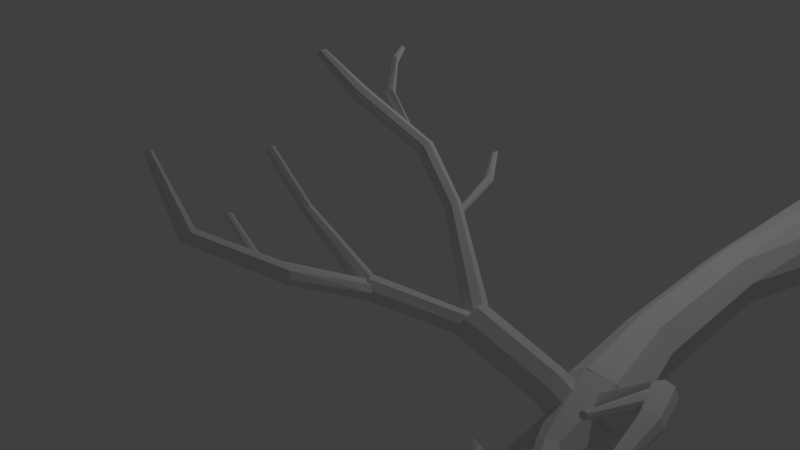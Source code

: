 # Source: dead_tree_1.blend  (saved by Blender 2.76.0; exported with 4.5.12 LTS)
import bpy
from mathutils import Matrix  # noqa: F401  (used for matrix-valued properties, if any)

bpy.ops.wm.read_factory_settings(use_empty=True)
scene = bpy.context.scene
scene.name = 'Scene'

# ---- collections
col_collection_1 = bpy.data.collections.new('Collection 1'); scene.collection.children.link(col_collection_1)

# ---- materials (node trees are filled in below, after node groups)
mat_material = bpy.data.materials.new('Material')
mat_material.alpha_threshold = 0.0
mat_material.use_transparent_shadow = False
mat_material.roughness = 0.5
mat_material.line_color = (0.0, 0.0, 0.0, 1.0)

# ---- material node trees

# ---- world
world_world = bpy.data.worlds.new('World'); scene.world = world_world
world_world.color = (0.05088, 0.05088, 0.05088)
world_world.use_sun_shadow = False
world_world.sun_shadow_jitter_overblur = 0.0
world_world.cycles.sampling_method = 'MANUAL'
world_world.cycles.sample_map_resolution = 256

# ---- cameras
cam_camera = bpy.data.cameras.new('Camera')
cam_camera.clip_end = 100.0
cam_camera.lens = 35.0
cam_camera.sensor_width = 32.0
cam_camera.sensor_height = 18.0
cam_camera.ortho_scale = 7.314
cam_camera.dof.focus_distance = 0.0
cam_camera.dof.aperture_fstop = 128.0

# ---- lights
light_lamp = bpy.data.lights.new('Lamp', 'POINT')
light_lamp.transmission_factor = 0.0
light_lamp.cutoff_distance = 30.0
light_lamp.energy = 100.0
light_lamp.shadow_buffer_clip_start = 1.001
light_lamp.shadow_soft_size = 0.1
light_lamp.shadow_maximum_resolution = 0.006
light_lamp.use_absolute_resolution = True
light_lamp.cycles.use_multiple_importance_sampling = False

# ---- meshes
me_cube = bpy.data.meshes.new('Cube')
me_cube.from_pydata([(1.701, 3.054, 2.153), (1.747, 3.178, 1.997), (1.869, 3.165, 1.832), (1.995, 3.022, 1.757), (2.052, 2.834, 1.814), (2.006, 2.71, 1.97), (1.884, 2.723, 2.134), (1.757, 2.865, 2.21), (1.296, 2.741, 1.701), (1.267, 2.663, 1.799), (1.372, 2.733, 1.598), (1.451, 2.643, 1.551), (1.487, 2.525, 1.586), (1.458, 2.447, 1.685), (1.382, 2.456, 1.787), (1.302, 2.545, 1.835), (1.342, 2.681, 1.779), (1.381, 2.677, 1.896), (1.388, 2.645, 1.672), (1.491, 2.589, 1.636), (1.591, 2.546, 1.693), (1.629, 2.542, 1.809), (1.584, 2.579, 1.917), (1.481, 2.635, 1.953), (0.8155, 2.217, 1.535), (0.8138, 2.161, 1.643), (0.8777, 2.202, 1.43), (0.964, 2.124, 1.391), (1.024, 2.029, 1.44), (1.022, 1.973, 1.549), (0.9601, 1.988, 1.654), (0.8737, 2.066, 1.693), (0.3158, 2.002, 1.156), (0.285, 1.927, 1.248), (0.3901, 1.995, 1.059), (0.4643, 1.909, 1.013), (0.4951, 1.795, 1.045), (0.4644, 1.719, 1.136), (0.3901, 1.726, 1.233), (0.3158, 1.812, 1.279), (-0.3738, 1.789, 0.5801), (-0.3904, 1.722, 0.6809), (-0.3054, 1.779, 0.4789), (-0.2252, 1.697, 0.4366), (-0.1803, 1.59, 0.478), (-0.1968, 1.523, 0.5788), (-0.2652, 1.533, 0.68), (-0.3454, 1.615, 0.7223), (-0.9165, 1.313, 0.2521), (-0.904, 1.295, 0.3199), (-0.8858, 1.298, 0.1895), (-0.83, 1.259, 0.1686), (-0.7818, 1.218, 0.2019), (-0.7694, 1.2, 0.2696), (-0.8, 1.215, 0.3323), (-0.8558, 1.254, 0.3531), (-1.248, 0.8967, 0.179), (-1.235, 0.8784, 0.2468), (-1.217, 0.8819, 0.1164), (-1.161, 0.8426, 0.09553), (-1.113, 0.8019, 0.1287), (-1.1, 0.7836, 0.1965), (-1.131, 0.7984, 0.2592), (-1.187, 0.8377, 0.28), (-1.197, 0.8822, 0.2128), (-1.181, 0.8802, 0.2622), (-1.177, 0.8667, 0.1671), (-1.134, 0.8428, 0.1519), (-1.091, 0.8245, 0.1761), (-1.075, 0.8225, 0.2255), (-1.095, 0.838, 0.2712), (-1.138, 0.8619, 0.2864), (-1.492, 0.1626, 0.3728), (-1.476, 0.1606, 0.4222), (-1.473, 0.1471, 0.3272), (-1.429, 0.1232, 0.312), (-1.387, 0.1049, 0.3362), (-1.371, 0.1029, 0.3856), (-1.39, 0.1184, 0.4312), (-1.434, 0.1423, 0.4464), (-1.715, -0.172, 0.3394), (-1.711, -0.1854, 0.3753), (-1.697, -0.1786, 0.3057), (-1.668, -0.2013, 0.2942), (-1.645, -0.2267, 0.3115), (-1.641, -0.2401, 0.3475), (-1.659, -0.2335, 0.3811), (-1.688, -0.2108, 0.3926), (-1.21, 0.9338, 0.1654), (-1.219, 0.9041, 0.2073), (-1.181, 0.9297, 0.1229), (-1.147, 0.8943, 0.1046), (-1.13, 0.8483, 0.1212), (-1.138, 0.8186, 0.163), (-1.168, 0.8227, 0.2056), (-1.201, 0.858, 0.2239), (-1.614, 0.7417, -0.1284), (-1.623, 0.712, -0.0866), (-1.585, 0.7377, -0.171), (-1.551, 0.7023, -0.1893), (-1.534, 0.6563, -0.1727), (-1.542, 0.6266, -0.1308), (-1.572, 0.6306, -0.0883), (-1.605, 0.666, -0.06997), (-1.758, 0.5611, -0.1893), (-1.756, 0.5486, -0.1595), (-1.743, 0.5561, -0.2174), (-1.719, 0.5365, -0.2272), (-1.701, 0.5138, -0.2131), (-1.699, 0.5013, -0.1833), (-1.714, 0.5063, -0.1552), (-1.738, 0.5259, -0.1454), (-1.838, 0.4496, -0.1991), (-1.828, 0.4467, -0.1682), (-1.825, 0.4407, -0.2277), (-1.798, 0.4251, -0.2371), (-1.773, 0.4119, -0.2218), (-1.764, 0.409, -0.1909), (-1.776, 0.4179, -0.1623), (-1.803, 0.4335, -0.1529), (-0.209, 1.716, 0.7228), (-0.2378, 1.733, 0.7854), (-0.152, 1.679, 0.7022), (-0.1003, 1.644, 0.7356), (-0.0841, 1.631, 0.8035), (-0.1129, 1.648, 0.8661), (-0.1699, 1.685, 0.8867), (-0.2216, 1.72, 0.8533), (-0.5732, 1.167, 0.8395), (-0.5829, 1.202, 0.8857), (-0.5323, 1.129, 0.8247), (-0.484, 1.108, 0.85), (-0.4567, 1.118, 0.9005), (-0.4663, 1.152, 0.9467), (-0.5073, 1.191, 0.9615), (-0.5556, 1.211, 0.9362), (-0.8478, 0.7706, 1.059), (-0.8552, 0.7968, 1.094), (-0.8163, 0.7408, 1.047), (-0.7792, 0.725, 1.067), (-0.7581, 0.7323, 1.106), (-0.7656, 0.7586, 1.141), (-0.7971, 0.7884, 1.153), (-0.8342, 0.8042, 1.133), (-1.111, 0.4097, 1.367), (-1.125, 0.4181, 1.397), (-1.084, 0.3921, 1.357), (-1.06, 0.3755, 1.373), (-1.052, 0.3696, 1.405), (-1.066, 0.3779, 1.435), (-1.093, 0.3956, 1.445), (-1.117, 0.4122, 1.429), (-1.184, 0.3062, 1.467), (-1.195, 0.3127, 1.491), (-1.163, 0.2924, 1.46), (-1.144, 0.2794, 1.472), (-1.137, 0.2747, 1.497), (-1.148, 0.2813, 1.521), (-1.169, 0.2951, 1.528), (-1.188, 0.3081, 1.516), (1.401, 2.805, 1.76), (1.349, 2.722, 1.834), (1.484, 2.801, 1.67), (1.549, 2.712, 1.616), (1.559, 2.59, 1.631), (1.506, 2.508, 1.704), (1.423, 2.512, 1.794), (1.358, 2.601, 1.848), (0.7204, 3.11, 0.8574), (0.6249, 3.037, 0.8802), (0.8215, 3.102, 0.7885), (0.8689, 3.018, 0.7139), (0.835, 2.906, 0.6773), (0.7396, 2.832, 0.7), (0.6385, 2.84, 0.7689), (0.591, 2.925, 0.8435), (0.3975, 3.252, 0.4313), (0.3474, 3.17, 0.5069), (0.4798, 3.248, 0.3406), (0.5461, 3.159, 0.2878), (0.5575, 3.038, 0.3039), (0.5073, 2.956, 0.3795), (0.425, 2.96, 0.4702), (0.3587, 3.049, 0.523), (-0.399, 3.091, -0.3539), (-0.3972, 3.058, -0.2832), (-0.3606, 3.08, -0.4211), (-0.3043, 3.032, -0.4454), (-0.2632, 2.974, -0.4126), (-0.2614, 2.941, -0.3419), (-0.2999, 2.952, -0.2747), (-0.3561, 3.0, -0.2504), (-0.9773, 2.633, -0.6802), (-0.9638, 2.621, -0.6213), (-0.9519, 2.619, -0.7345), (-0.9026, 2.587, -0.7524), (-0.8582, 2.555, -0.7233), (-0.8447, 2.543, -0.6644), (-0.8701, 2.558, -0.6101), (-0.9194, 2.59, -0.5922), (-1.361, 2.199, -0.83), (-1.362, 2.18, -0.7968), (-1.341, 2.194, -0.8623), (-1.315, 2.17, -0.8747), (-1.297, 2.139, -0.8599), (-1.299, 2.121, -0.8266), (-1.319, 2.125, -0.7943), (-1.345, 2.15, -0.782), (-0.5143, 2.915, -0.4286), (-0.5009, 2.901, -0.3756), (-0.4871, 2.915, -0.478), (-0.4351, 2.901, -0.4948), (-0.3889, 2.881, -0.4693), (-0.3755, 2.867, -0.4163), (-0.4027, 2.867, -0.3669), (-0.4547, 2.881, -0.35), (-0.7173, 2.431, -0.6122), (-0.7138, 2.419, -0.5897), (-0.7037, 2.433, -0.6341), (-0.6809, 2.424, -0.6427), (-0.6622, 2.409, -0.6328), (-0.6587, 2.397, -0.6102), (-0.6723, 2.395, -0.5883), (-0.6951, 2.404, -0.5798), (-0.8011, 2.267, -0.6855), (-0.7983, 2.258, -0.6678), (-0.7904, 2.269, -0.7028), (-0.7725, 2.262, -0.7095), (-0.7578, 2.25, -0.7017), (-0.755, 2.241, -0.684), (-0.7657, 2.239, -0.6667), (-0.7837, 2.246, -0.66), (0.581, 3.18, 0.6953), (0.4706, 3.238, 0.6289), (0.6976, 3.112, 0.6543), (0.7522, 3.073, 0.53), (0.7127, 3.086, 0.3951), (0.6023, 3.144, 0.3287), (0.4856, 3.212, 0.3696), (0.4311, 3.251, 0.494), (0.5765, 3.788, 0.06028), (0.5111, 3.818, 0.06038), (0.6213, 3.763, 0.009267), (0.6192, 3.759, -0.06278), (0.5715, 3.777, -0.1137), (0.506, 3.808, -0.1136), (0.4612, 3.832, -0.06255), (0.4633, 3.837, 0.009498), (0.493, 4.019, -0.03964), (0.4384, 4.01, -0.03364), (0.5292, 4.013, -0.08129), (0.5258, 3.996, -0.1342), (0.4848, 3.979, -0.1673), (0.4303, 3.971, -0.1613), (0.3941, 3.977, -0.1197), (0.3975, 3.993, -0.06679), (0.5195, 3.972, -0.03154), (0.4756, 3.969, -0.02786), (0.5485, 3.966, -0.06424), (0.5456, 3.954, -0.1068), (0.5125, 3.944, -0.1343), (0.4686, 3.942, -0.1306), (0.4396, 3.948, -0.09789), (0.4425, 3.959, -0.05534), (0.6609, 4.833, -0.1638), (0.597, 4.83, -0.1584), (0.676, 4.815, -0.2365), (0.6735, 4.806, -0.2731), (0.645, 4.797, -0.2967), (0.6073, 4.795, -0.2935), (0.5824, 4.8, -0.2654), (0.5489, 4.815, -0.1983), (0.4835, 5.15, -0.3423), (0.4622, 5.148, -0.3405), (0.4976, 5.147, -0.3581), (0.4962, 5.141, -0.3787), (0.4801, 5.136, -0.3921), (0.4588, 5.135, -0.3903), (0.4448, 5.138, -0.3744), (0.4462, 5.143, -0.3538), (0.5154, 3.963, -0.03397), (0.4857, 3.938, -0.02157), (0.5377, 3.967, -0.06784), (0.5395, 3.947, -0.1033), (0.5197, 3.915, -0.1197), (0.49, 3.89, -0.1073), (0.4677, 3.887, -0.0734), (0.4659, 3.907, -0.0379), (0.1199, 4.415, -0.2674), (0.09516, 4.377, -0.2463), (0.1424, 4.423, -0.3115), (0.1495, 4.395, -0.3528), (0.1371, 4.349, -0.3671), (0.1123, 4.311, -0.3459), (0.08977, 4.303, -0.3018), (0.08267, 4.331, -0.2605), (-0.3203, 4.581, -0.4681), (-0.3289, 4.548, -0.4462), (-0.3067, 4.588, -0.5063), (-0.296, 4.565, -0.5382), (-0.2945, 4.524, -0.5453), (-0.303, 4.491, -0.5233), (-0.3167, 4.484, -0.4851), (-0.3274, 4.507, -0.4532), (-0.7274, 4.508, -0.6085), (-0.7241, 4.489, -0.5926), (-0.7226, 4.512, -0.6326), (-0.7126, 4.498, -0.6509), (-0.7033, 4.475, -0.6526), (-0.7001, 4.456, -0.6367), (-0.7048, 4.453, -0.6126), (-0.7148, 4.466, -0.5943), (1.787, 2.801, 2.179), (1.806, 2.925, 2.158), (1.76, 3.011, 2.074), (1.676, 3.007, 1.978), (1.604, 2.916, 1.925), (1.585, 2.791, 1.947), (1.631, 2.706, 2.03), (1.714, 2.71, 2.127), (1.602, 2.987, 2.333), (1.583, 2.862, 2.355), (1.556, 3.072, 2.249), (1.472, 3.068, 2.153), (1.399, 2.977, 2.1), (1.38, 2.853, 2.122), (1.426, 2.767, 2.205), (1.51, 2.771, 2.302), (0.9457, 3.011, 2.816), (0.9267, 2.886, 2.838), (0.8998, 3.096, 2.732), (0.8159, 3.092, 2.636), (0.7433, 3.001, 2.583), (0.7243, 2.876, 2.605), (0.7702, 2.791, 2.688), (0.8541, 2.795, 2.785), (0.8907, 2.92, 2.762), (0.8782, 2.838, 2.777), (0.8604, 2.977, 2.707), (0.805, 2.974, 2.643), (0.757, 2.914, 2.608), (0.7445, 2.831, 2.623), (0.7748, 2.775, 2.678), (0.8302, 2.778, 2.742), (0.1742, 2.649, 3.146), (0.1886, 2.575, 3.14), (0.1364, 2.7, 3.104), (0.09727, 2.697, 3.039), (0.07978, 2.643, 2.989), (0.09416, 2.569, 2.983), (0.132, 2.518, 3.025), (0.1711, 2.521, 3.09), (0.1664, 2.608, 3.119), (0.2118, 2.567, 3.1), (0.1207, 2.642, 3.089), (0.1013, 2.649, 3.029), (0.1197, 2.625, 2.972), (0.1651, 2.583, 2.953), (0.2108, 2.549, 2.983), (0.2301, 2.543, 3.043), (-0.2155, 2.073, 3.482), (-0.1767, 2.036, 3.447), (-0.2663, 2.11, 3.47), (-0.2995, 2.126, 3.417), (-0.2956, 2.111, 3.355), (-0.2569, 2.074, 3.32), (-0.206, 2.037, 3.332), (-0.1728, 2.021, 3.385), (-0.6806, 1.771, 3.82), (-0.683, 1.718, 3.817), (-0.7083, 1.81, 3.799), (-0.7499, 1.814, 3.766), (-0.7811, 1.779, 3.741), (-0.7834, 1.726, 3.739), (-0.7557, 1.686, 3.76), (-0.7141, 1.683, 3.792), (-0.9894, 1.892, 4.272), (-0.9983, 1.872, 4.285), (-0.9998, 1.91, 4.256), (-1.023, 1.913, 4.246), (-1.046, 1.902, 4.248), (-1.055, 1.881, 4.26), (-1.045, 1.863, 4.277), (-1.021, 1.86, 4.287), (-0.364, 2.004, 3.554), (-0.3728, 1.984, 3.567), (-0.3743, 2.022, 3.538), (-0.3978, 2.025, 3.528), (-0.4207, 2.013, 3.529), (-0.4296, 1.993, 3.542), (-0.4192, 1.975, 3.558), (-0.3957, 1.972, 3.568), (-0.6427, 2.196, 3.739), (-0.6515, 2.175, 3.752), (-0.653, 2.213, 3.723), (-0.6765, 2.217, 3.713), (-0.6994, 2.205, 3.715), (-0.7082, 2.184, 3.727), (-0.6979, 2.167, 3.743), (-0.6744, 2.163, 3.754), (0.1823, 2.676, 3.138), (0.1907, 2.613, 3.136), (0.1519, 2.72, 3.102), (0.1173, 2.717, 3.048), (0.09863, 2.67, 3.008), (0.107, 2.607, 3.006), (0.1374, 2.564, 3.042), (0.172, 2.566, 3.096), (-0.334, 2.839, 3.55), (-0.3404, 2.804, 3.557), (-0.3467, 2.864, 3.526), (-0.371, 2.863, 3.499), (-0.3928, 2.837, 3.485), (-0.3992, 2.802, 3.492), (-0.3865, 2.778, 3.516), (-0.3622, 2.779, 3.543), (-0.5124, 2.656, 4.068), (-0.5179, 2.626, 4.074), (-0.5234, 2.677, 4.047), (-0.5444, 2.676, 4.024), (-0.5632, 2.654, 4.012), (-0.5688, 2.624, 4.018), (-0.5578, 2.603, 4.039), (-0.5367, 2.604, 4.062), (0.9792, 3.064, 2.763), (0.9552, 2.987, 2.788), (0.9536, 3.118, 2.704), (0.8935, 3.118, 2.645), (0.8341, 3.063, 2.62), (0.8102, 2.986, 2.645), (0.8357, 2.932, 2.705), (0.8958, 2.932, 2.764), (0.9313, 3.008, 2.738), (0.9155, 2.957, 2.754), (0.9144, 3.044, 2.698), (0.8747, 3.043, 2.659), (0.8355, 3.007, 2.643), (0.8197, 2.956, 2.66), (0.8366, 2.92, 2.699), (0.8762, 2.921, 2.738), (0.6016, 3.716, 3.298), (0.5847, 3.663, 3.315), (0.5839, 3.754, 3.257), (0.5422, 3.753, 3.216), (0.5008, 3.716, 3.199), (0.484, 3.662, 3.217), (0.5016, 3.625, 3.258), (0.5433, 3.625, 3.299), (0.5726, 3.675, 3.276), (0.5614, 3.639, 3.288), (0.5609, 3.699, 3.249), (0.5334, 3.699, 3.222), (0.506, 3.674, 3.211), (0.4949, 3.639, 3.222), (0.5065, 3.614, 3.25), (0.5341, 3.614, 3.277), (0.2848, 4.019, 3.663), (0.268, 3.966, 3.68), (0.2672, 4.056, 3.621), (0.2254, 4.056, 3.58), (0.184, 4.018, 3.564), (0.1672, 3.965, 3.581), (0.1848, 3.928, 3.623), (0.2265, 3.928, 3.664), (0.2558, 3.977, 3.641), (0.2447, 3.942, 3.652), (0.2442, 4.002, 3.613), (0.2166, 4.002, 3.586), (0.1892, 3.977, 3.575), (0.1781, 3.942, 3.587), (0.1898, 3.917, 3.614), (0.2173, 3.917, 3.641), (-0.2903, 4.04, 4.087), (-0.3071, 3.987, 4.104), (-0.3079, 4.077, 4.045), (-0.3496, 4.077, 4.004), (-0.391, 4.039, 3.988), (-0.4079, 3.986, 4.005), (-0.3903, 3.949, 4.046), (-0.3485, 3.949, 4.087), (-0.3193, 3.998, 4.065), (-0.3304, 3.963, 4.076), (-0.3309, 4.023, 4.037), (-0.3585, 4.023, 4.01), (-0.3858, 3.998, 3.999), (-0.3969, 3.963, 4.011), (-0.3853, 3.938, 4.038), (-0.3577, 3.938, 4.065), (-0.6605, 4.116, 4.359), (-0.6735, 4.086, 4.372), (-0.6697, 4.137, 4.333), (-0.6957, 4.138, 4.31), (-0.7233, 4.118, 4.303), (-0.7364, 4.088, 4.317), (-0.7272, 4.067, 4.343), (-0.7012, 4.066, 4.366), (-0.6813, 4.092, 4.349), (-0.6899, 4.073, 4.358), (-0.6874, 4.106, 4.331), (-0.7045, 4.107, 4.316), (-0.7228, 4.093, 4.312), (-0.7314, 4.074, 4.321), (-0.7253, 4.06, 4.338), (-0.7081, 4.06, 4.353), (0.08157, 4.054, 3.796), (0.06211, 4.044, 3.823), (0.07504, 4.067, 3.765), (0.04635, 4.076, 3.747), (0.01231, 4.075, 3.754), (-0.007156, 4.065, 3.781), (-0.0006313, 4.052, 3.812), (0.02806, 4.043, 3.83), (0.05016, 4.046, 3.801), (0.03731, 4.039, 3.818), (0.04585, 4.054, 3.78), (0.0269, 4.06, 3.768), (0.004413, 4.06, 3.773), (-0.008442, 4.053, 3.791), (-0.004132, 4.044, 3.811), (0.01482, 4.038, 3.823), (-0.07696, 4.148, 4.023), (-0.09643, 4.138, 4.05), (-0.08349, 4.161, 3.992), (-0.1122, 4.17, 3.974), (-0.1462, 4.169, 3.981), (-0.1657, 4.159, 4.008), (-0.1592, 4.146, 4.04), (-0.1305, 4.137, 4.057), (-0.1084, 4.14, 4.028), (-0.1212, 4.133, 4.046), (-0.1127, 4.148, 4.007), (-0.1316, 4.154, 3.996), (-0.1541, 4.154, 4.0), (-0.167, 4.147, 4.018), (-0.1627, 4.138, 4.039), (-0.1437, 4.132, 4.05), (-0.1113, 4.349, 4.238), (-0.1235, 4.353, 4.263), (-0.118, 4.354, 4.212), (-0.1396, 4.367, 4.199), (-0.1635, 4.378, 4.207), (-0.1757, 4.382, 4.232), (-0.1691, 4.377, 4.259), (-0.1474, 4.365, 4.271), (-0.1358, 4.354, 4.247), (-0.1439, 4.356, 4.263), (-0.1402, 4.357, 4.229), (-0.1545, 4.365, 4.221), (-0.1703, 4.373, 4.226), (-0.1784, 4.376, 4.243), (-0.174, 4.372, 4.26), (-0.1597, 4.364, 4.269), (-0.1048, 4.526, 4.302), (-0.1129, 4.528, 4.318), (-0.1092, 4.529, 4.284), (-0.1235, 4.537, 4.276), (-0.1393, 4.545, 4.281), (-0.1474, 4.548, 4.298), (-0.143, 4.544, 4.315), (-0.1287, 4.536, 4.324), (-0.121, 4.529, 4.307), (-0.1263, 4.531, 4.318), (-0.1239, 4.531, 4.296), (-0.1334, 4.537, 4.29), (-0.1438, 4.542, 4.294), (-0.1491, 4.544, 4.305), (-0.1462, 4.541, 4.316), (-0.1368, 4.536, 4.322), (0.5998, 3.625, 3.184), (0.5982, 3.644, 3.21), (0.5873, 3.626, 3.156), (0.568, 3.645, 3.14), (0.5532, 3.672, 3.147), (0.5515, 3.691, 3.172), (0.564, 3.69, 3.201), (0.5834, 3.671, 3.217), (0.5812, 3.646, 3.194), (0.5801, 3.658, 3.211), (0.5729, 3.647, 3.175), (0.5602, 3.659, 3.165), (0.5504, 3.677, 3.17), (0.5493, 3.689, 3.186), (0.5576, 3.689, 3.205), (0.5703, 3.676, 3.216), (0.7745, 4.181, 3.309), (0.7572, 4.174, 3.334), (0.7685, 4.192, 3.28), (0.7427, 4.201, 3.265), (0.7122, 4.202, 3.272), (0.6948, 4.196, 3.297), (0.7008, 4.185, 3.326), (0.7267, 4.176, 3.341), (0.7458, 4.175, 3.314), (0.7344, 4.171, 3.331), (0.7419, 4.183, 3.295), (0.7248, 4.188, 3.285), (0.7046, 4.19, 3.29), (0.6932, 4.185, 3.306), (0.6971, 4.178, 3.325), (0.7142, 4.172, 3.335), (0.7525, 4.474, 3.457), (0.7409, 4.447, 3.469), (0.7441, 4.493, 3.433), (0.7207, 4.494, 3.413), (0.6959, 4.475, 3.406), (0.6843, 4.449, 3.419), (0.6927, 4.43, 3.442), (0.7161, 4.429, 3.463), (0.734, 4.452, 3.448), (0.7263, 4.435, 3.456), (0.7284, 4.465, 3.432), (0.7129, 4.466, 3.418), (0.6966, 4.454, 3.414), (0.6889, 4.436, 3.422), (0.6944, 4.423, 3.438), (0.7099, 4.423, 3.452), (1.983, 2.923, 2.336), (1.75, 3.069, 2.337), (1.584, 3.172, 2.143), (1.584, 3.173, 1.868), (1.748, 3.07, 1.673), (1.981, 2.924, 1.672), (2.147, 2.821, 1.866), (2.147, 2.82, 2.141), (1.547, 2.41, 2.147), (1.648, 2.347, 2.147), (1.475, 2.455, 2.063), (1.475, 2.455, 1.944), (1.546, 2.411, 1.859), (1.647, 2.347, 1.859), (1.719, 2.302, 1.943), (1.719, 2.302, 2.062), (1.522, 1.375, 2.113), (1.603, 1.324, 2.113), (1.464, 1.411, 2.045), (1.464, 1.411, 1.949), (1.521, 1.376, 1.881), (1.603, 1.325, 1.881), (1.66, 1.289, 1.949), (1.661, 1.288, 2.045), (0.927, -0.1674, 2.095), (0.9982, -0.212, 2.095), (0.8765, -0.1358, 2.036), (0.8763, -0.1357, 1.952), (0.9265, -0.1671, 1.892), (0.9977, -0.2117, 1.892), (1.048, -0.2433, 1.951), (1.048, -0.2434, 2.035), (0.9128, -0.1782, 2.09), (0.9806, -0.2206, 2.09), (0.8648, -0.1481, 2.034), (0.8646, -0.148, 1.954), (0.9124, -0.1779, 1.897), (0.9801, -0.2203, 1.897), (1.028, -0.2504, 1.953), (1.028, -0.2505, 2.033), (0.9062, -1.205, 2.089), (0.9775, -1.25, 2.089), (0.8557, -1.174, 2.03), (0.8555, -1.173, 1.946), (0.9057, -1.205, 1.886), (0.977, -1.249, 1.886), (1.028, -1.281, 1.945), (1.028, -1.281, 2.029), (1.29, -1.792, 2.009), (1.31, -1.779, 2.009), (1.276, -1.801, 1.992), (1.276, -1.801, 1.968), (1.29, -1.791, 1.952), (1.309, -1.778, 1.952), (1.323, -1.769, 1.969), (1.323, -1.769, 1.992), (0.1608, -0.6897, 2.095), (0.2286, -0.7321, 2.094), (0.1128, -0.6596, 2.038), (0.1126, -0.6595, 1.958), (0.1604, -0.6894, 1.902), (0.2281, -0.7318, 1.901), (0.2762, -0.7619, 1.958), (0.2764, -0.762, 2.038), (-0.5046, -1.423, 2.057), (-0.4638, -1.447, 2.057), (-0.5336, -1.407, 2.024), (-0.5337, -1.407, 1.977), (-0.5049, -1.423, 1.943), (-0.4641, -1.447, 1.943), (-0.4351, -1.463, 1.976), (-0.435, -1.463, 2.023), (-0.6174, -1.94, 2.031), (-0.5922, -1.951, 2.031), (-0.6352, -1.932, 2.012), (-0.6353, -1.932, 1.985), (-0.6175, -1.939, 1.965), (-0.5923, -1.95, 1.965), (-0.5745, -1.958, 1.984), (-0.5744, -1.958, 2.012), (1.324, 0.9685, 1.921), (1.3, 0.9384, 1.937), (1.362, 0.9695, 1.903), (1.391, 0.9407, 1.893), (1.394, 0.8991, 1.898), (1.37, 0.869, 1.914), (1.332, 0.868, 1.932), (1.303, 0.8968, 1.941), (0.8733, 0.6077, 1.334), (0.8786, 0.5954, 1.358), (0.8837, 0.6059, 1.308), (0.9036, 0.5909, 1.296), (0.9215, 0.5716, 1.305), (0.9268, 0.5593, 1.329), (0.9164, 0.5612, 1.355), (0.8964, 0.5761, 1.367), (0.6676, 0.3757, 1.264), (0.6717, 0.3661, 1.283), (0.6757, 0.3743, 1.244), (0.6914, 0.3625, 1.234), (0.7054, 0.3474, 1.241), (0.7096, 0.3377, 1.26), (0.7014, 0.3392, 1.28), (0.6857, 0.3509, 1.29), (2.116, 2.846, 2.115), (2.069, 2.761, 2.039), (2.071, 2.915, 2.205), (1.961, 2.928, 2.258), (1.851, 2.878, 2.242), (1.804, 2.793, 2.167), (1.849, 2.724, 2.076), (1.959, 2.711, 2.023), (2.374, 2.075, 2.9), (2.345, 2.06, 2.829), (2.346, 2.103, 2.967), (2.276, 2.128, 2.991), (2.205, 2.135, 2.959), (2.175, 2.12, 2.888), (2.204, 2.092, 2.821), (2.274, 2.067, 2.796), (2.267, 1.346, 3.226), (2.25, 1.352, 3.167), (2.242, 1.361, 3.281), (2.189, 1.387, 3.298), (2.14, 1.41, 3.269), (2.123, 1.416, 3.21), (2.148, 1.401, 3.156), (2.2, 1.374, 3.138), (2.082, 0.7965, 3.376), (2.067, 0.7858, 3.343), (2.068, 0.8115, 3.408), (2.034, 0.822, 3.421), (1.999, 0.8219, 3.406), (1.984, 0.8112, 3.373), (1.997, 0.7962, 3.34), (2.032, 0.7856, 3.328), (2.28, 1.888, 2.975), (2.261, 1.892, 2.922), (2.266, 1.911, 3.024), (2.228, 1.949, 3.041), (2.187, 1.979, 3.015), (2.169, 1.984, 2.962), (2.182, 1.96, 2.913), (2.221, 1.922, 2.896), (1.962, 1.47, 3.158), (1.949, 1.467, 3.136), (1.957, 1.483, 3.18), (1.938, 1.498, 3.189), (1.915, 1.507, 3.179), (1.903, 1.504, 3.156), (1.908, 1.491, 3.134), (1.927, 1.475, 3.126), (1.862, 1.316, 3.232), (1.852, 1.313, 3.214), (1.858, 1.326, 3.249), (1.843, 1.338, 3.256), (1.825, 1.345, 3.248), (1.816, 1.342, 3.23), (1.819, 1.332, 3.213), (1.834, 1.32, 3.206), (3.999, 6.871, 1.521), (3.779, 7.099, 1.652), (3.688, 7.193, 1.969), (3.779, 7.099, 2.285), (3.999, 6.871, 2.416), (4.218, 6.643, 2.285), (4.309, 6.549, 1.969), (4.218, 6.643, 1.652), (2.877, 5.763, 1.586), (3.041, 5.6, 1.575), (2.755, 5.862, 1.757), (2.747, 5.838, 1.988), (2.858, 5.706, 2.143), (3.022, 5.542, 2.132), (3.144, 5.444, 1.96), (3.152, 5.468, 1.73), (2.14, 4.259, 1.629), (2.305, 4.096, 1.618), (2.019, 4.357, 1.8), (2.011, 4.334, 2.031), (2.122, 4.201, 2.186), (2.286, 4.038, 2.174), (2.408, 3.939, 2.003), (2.416, 3.963, 1.773), (1.74, 3.065, 1.684), (1.973, 2.925, 1.674), (1.581, 3.16, 1.883), (1.588, 3.153, 2.155), (1.758, 3.049, 2.34), (1.991, 2.909, 2.33), (2.15, 2.815, 2.131), (2.143, 2.821, 1.859), (4.053, 7.351, 1.652), (4.319, 7.18, 1.521), (3.943, 7.422, 1.969), (4.053, 7.351, 2.285), (4.319, 7.18, 2.416), (4.585, 7.008, 2.285), (4.695, 6.937, 1.969), (4.585, 7.008, 1.652), (4.204, 7.522, 1.652), (4.47, 7.351, 1.521), (4.094, 7.593, 1.969), (4.204, 7.522, 2.285), (4.47, 7.351, 2.416), (4.736, 7.179, 2.285), (4.846, 7.108, 1.969), (4.736, 7.179, 1.652), (4.29, 7.622, 1.652), (4.567, 7.469, 1.521), (4.175, 7.686, 1.969), (4.29, 7.622, 2.285), (4.567, 7.469, 2.416), (4.843, 7.315, 2.285), (4.958, 7.252, 1.969), (4.843, 7.315, 1.652)], [], [(1, 0, 7, 6, 5, 4, 3, 2), (8, 10, 11, 12, 13, 14, 15, 9), (3, 4, 12, 11), (1, 2, 10, 8), (6, 7, 15, 14), (4, 5, 13, 12), (2, 3, 11, 10), (0, 1, 8, 9), (7, 0, 9, 15), (5, 6, 14, 13), (16, 17, 23, 22, 21, 20, 19, 18), (28, 29, 37, 36), (16, 18, 26, 24), (22, 23, 31, 30), (20, 21, 29, 28), (18, 19, 27, 26), (17, 16, 24, 25), (23, 17, 25, 31), (21, 22, 30, 29), (19, 20, 28, 27), (38, 39, 47, 46), (26, 27, 35, 34), (25, 24, 32, 33), (31, 25, 33, 39), (29, 30, 38, 37), (27, 28, 36, 35), (24, 26, 34, 32), (30, 31, 39, 38), (45, 46, 54, 53), (36, 37, 45, 44), (34, 35, 43, 42), (33, 32, 40, 41), (39, 33, 41, 47), (37, 38, 46, 45), (35, 36, 44, 43), (32, 34, 42, 40), (49, 48, 56, 57), (43, 44, 52, 51), (40, 42, 50, 48), (46, 47, 55, 54), (44, 45, 53, 52), (42, 43, 51, 50), (41, 40, 48, 49), (47, 41, 49, 55), (56, 58, 59, 60, 61, 62, 63, 57), (55, 49, 57, 63), (53, 54, 62, 61), (51, 52, 60, 59), (48, 50, 58, 56), (54, 55, 63, 62), (52, 53, 61, 60), (50, 51, 59, 58), (64, 65, 71, 70, 69, 68, 67, 66), (76, 77, 85, 84), (64, 66, 74, 72), (70, 71, 79, 78), (68, 69, 77, 76), (66, 67, 75, 74), (65, 64, 72, 73), (71, 65, 73, 79), (69, 70, 78, 77), (67, 68, 76, 75), (80, 82, 83, 84, 85, 86, 87, 81), (74, 75, 83, 82), (73, 72, 80, 81), (79, 73, 81, 87), (77, 78, 86, 85), (75, 76, 84, 83), (72, 74, 82, 80), (78, 79, 87, 86), (88, 90, 91, 92, 93, 94, 95, 89), (103, 111, 110, 102), (94, 102, 101, 93), (92, 100, 99, 91), (90, 98, 96, 88), (95, 103, 102, 94), (93, 101, 100, 92), (91, 99, 98, 90), (88, 96, 97, 89), (89, 97, 103, 95), (108, 116, 115, 107), (101, 109, 108, 100), (99, 107, 106, 98), (96, 104, 105, 97), (97, 105, 111, 103), (102, 110, 109, 101), (100, 108, 107, 99), (98, 106, 104, 96), (112, 114, 115, 116, 117, 118, 119, 113), (106, 114, 112, 104), (111, 119, 118, 110), (109, 117, 116, 108), (107, 115, 114, 106), (104, 112, 113, 105), (105, 113, 119, 111), (110, 118, 117, 109), (120, 122, 123, 124, 125, 126, 127, 121), (129, 137, 143, 135), (125, 133, 132, 124), (123, 122, 130, 131), (120, 128, 129, 121), (121, 129, 135, 127), (126, 134, 133, 125), (124, 132, 131, 123), (122, 130, 128, 120), (127, 135, 134, 126), (139, 147, 146, 138), (134, 142, 141, 133), (132, 140, 139, 131), (130, 138, 136, 128), (135, 143, 142, 134), (133, 141, 140, 132), (131, 139, 138, 130), (128, 136, 137, 129), (151, 159, 158, 150), (136, 144, 145, 137), (137, 145, 151, 143), (142, 150, 149, 141), (140, 148, 147, 139), (138, 146, 144, 136), (143, 151, 150, 142), (141, 149, 148, 140), (152, 154, 155, 156, 157, 158, 159, 153), (149, 157, 156, 148), (147, 155, 154, 146), (144, 152, 153, 145), (145, 153, 159, 151), (150, 158, 157, 149), (148, 156, 155, 147), (146, 154, 152, 144), (160, 162, 163, 164, 165, 166, 167, 161), (170, 178, 176, 168), (161, 169, 175, 167), (166, 174, 173, 165), (164, 172, 171, 163), (162, 170, 168, 160), (167, 175, 174, 166), (165, 173, 172, 164), (163, 171, 170, 162), (160, 168, 169, 161), (177, 185, 191, 183), (175, 183, 182, 174), (173, 181, 180, 172), (171, 170, 178, 179), (168, 176, 177, 169), (169, 175, 183, 177), (174, 182, 181, 173), (172, 180, 179, 171), (187, 195, 194, 186), (182, 190, 189, 181), (180, 188, 187, 179), (178, 186, 184, 176), (183, 191, 190, 182), (181, 189, 188, 180), (179, 187, 186, 178), (176, 184, 185, 177), (199, 207, 206, 198), (184, 192, 193, 185), (185, 193, 199, 191), (190, 198, 197, 189), (188, 196, 195, 187), (186, 194, 192, 184), (191, 199, 198, 190), (189, 197, 196, 188), (200, 202, 203, 204, 205, 206, 207, 201), (197, 205, 204, 196), (195, 203, 202, 194), (192, 200, 201, 193), (193, 201, 207, 199), (198, 206, 205, 197), (196, 204, 203, 195), (194, 202, 200, 192), (208, 209, 215, 214, 213, 212, 211, 210), (218, 226, 224, 216), (209, 217, 223, 215), (214, 222, 221, 213), (212, 220, 219, 211), (210, 218, 216, 208), (215, 223, 222, 214), (213, 221, 220, 212), (211, 219, 218, 210), (208, 216, 217, 209), (224, 226, 227, 228, 229, 230, 231, 225), (223, 231, 230, 222), (221, 229, 228, 220), (219, 227, 226, 218), (216, 224, 225, 217), (217, 225, 231, 223), (222, 230, 229, 221), (220, 228, 227, 219), (234, 235, 243, 242), (233, 232, 240, 241), (239, 233, 241, 247), (237, 238, 246, 245), (235, 236, 244, 243), (232, 234, 242, 240), (238, 239, 247, 246), (236, 237, 245, 244), (245, 246, 254, 253), (243, 244, 252, 251), (240, 242, 250, 248), (246, 247, 255, 254), (244, 245, 253, 252), (242, 243, 251, 250), (241, 240, 248, 249), (247, 241, 249, 255), (262, 263, 271, 270), (260, 261, 269, 268), (258, 259, 267, 266), (257, 256, 264, 265), (263, 257, 265, 271), (261, 262, 270, 269), (259, 260, 268, 267), (256, 258, 266, 264), (271, 265, 273, 279), (269, 270, 278, 277), (267, 268, 276, 275), (264, 266, 274, 272), (270, 271, 279, 278), (268, 269, 277, 276), (266, 267, 275, 274), (265, 264, 272, 273), (248, 250, 251, 252, 253, 254, 255, 249), (272, 274, 275, 276, 277, 278, 279, 273), (280, 281, 287, 286, 285, 284, 283, 282), (290, 291, 299, 298), (286, 287, 295, 294), (284, 285, 293, 292), (282, 283, 291, 290), (281, 280, 288, 289), (287, 281, 289, 295), (285, 286, 294, 293), (283, 284, 292, 291), (280, 282, 290, 288), (302, 303, 311, 310), (289, 288, 296, 297), (295, 289, 297, 303), (293, 294, 302, 301), (291, 292, 300, 299), (288, 290, 298, 296), (294, 295, 303, 302), (292, 293, 301, 300), (304, 306, 307, 308, 309, 310, 311, 305), (300, 301, 309, 308), (298, 299, 307, 306), (297, 296, 304, 305), (303, 297, 305, 311), (301, 302, 310, 309), (299, 300, 308, 307), (296, 298, 306, 304), (313, 312, 319, 318, 317, 316, 315, 314), (325, 326, 334, 333), (313, 314, 322, 320), (318, 319, 327, 326), (316, 317, 325, 324), (314, 315, 323, 322), (312, 313, 320, 321), (319, 312, 321, 327), (317, 318, 326, 325), (315, 316, 324, 323), (328, 330, 331, 332, 333, 334, 335, 329), (323, 324, 332, 331), (320, 322, 330, 328), (326, 327, 335, 334), (324, 325, 333, 332), (322, 323, 331, 330), (321, 320, 328, 329), (327, 321, 329, 335), (336, 337, 343, 342, 341, 340, 339, 338), (344, 346, 347, 348, 349, 350, 351, 345), (342, 343, 351, 350), (340, 341, 349, 348), (338, 339, 347, 346), (337, 336, 344, 345), (343, 337, 345, 351), (341, 342, 350, 349), (339, 340, 348, 347), (336, 338, 346, 344), (352, 353, 359, 358, 357, 356, 355, 354), (367, 361, 369, 375), (356, 357, 365, 364), (354, 355, 363, 362), (353, 352, 360, 361), (359, 353, 361, 367), (357, 358, 366, 365), (355, 356, 364, 363), (352, 354, 362, 360), (358, 359, 367, 366), (370, 371, 379, 378), (365, 366, 374, 373), (363, 364, 372, 371), (360, 362, 370, 368), (366, 367, 375, 374), (364, 365, 373, 372), (362, 363, 371, 370), (361, 360, 368, 369), (376, 378, 379, 380, 381, 382, 383, 377), (369, 368, 376, 377), (375, 369, 377, 383), (373, 374, 382, 381), (371, 372, 380, 379), (368, 370, 378, 376), (374, 375, 383, 382), (372, 373, 381, 380), (384, 385, 391, 390, 389, 388, 387, 386), (392, 394, 395, 396, 397, 398, 399, 393), (387, 388, 396, 395), (384, 386, 394, 392), (390, 391, 399, 398), (388, 389, 397, 396), (386, 387, 395, 394), (385, 384, 392, 393), (391, 385, 393, 399), (389, 390, 398, 397), (400, 402, 403, 404, 405, 406, 407, 401), (413, 421, 420, 412), (402, 410, 408, 400), (407, 415, 414, 406), (405, 413, 412, 404), (403, 411, 410, 402), (400, 408, 409, 401), (401, 409, 415, 407), (406, 414, 413, 405), (404, 412, 411, 403), (416, 417, 423, 422, 421, 420, 419, 418), (411, 419, 418, 410), (408, 416, 417, 409), (409, 417, 423, 415), (414, 422, 421, 413), (412, 420, 419, 411), (410, 418, 416, 408), (415, 423, 422, 414), (424, 425, 431, 430, 429, 428, 427, 426), (432, 434, 435, 436, 437, 438, 439, 433), (452, 451, 467, 468), (443, 444, 460, 459), (437, 436, 452, 453), (429, 430, 446, 445), (438, 437, 453, 454), (430, 431, 447, 446), (439, 438, 454, 455), (431, 425, 441, 447), (425, 424, 440, 441), (433, 439, 455, 449), (432, 433, 449, 448), (424, 426, 442, 440), (434, 432, 448, 450), (426, 427, 443, 442), (435, 434, 450, 451), (427, 428, 444, 443), (436, 435, 451, 452), (428, 429, 445, 444), (456, 458, 474, 472), (464, 465, 481, 480), (444, 445, 461, 460), (453, 452, 468, 469), (445, 446, 462, 461), (454, 453, 469, 470), (446, 447, 463, 462), (455, 454, 470, 471), (447, 441, 457, 463), (441, 440, 456, 457), (449, 455, 471, 465), (448, 449, 465, 464), (440, 442, 458, 456), (450, 448, 464, 466), (442, 443, 459, 458), (451, 450, 466, 467), (478, 479, 495, 494), (486, 485, 501, 502), (466, 464, 480, 482), (458, 459, 475, 474), (467, 466, 482, 483), (459, 460, 476, 475), (468, 467, 483, 484), (460, 461, 477, 476), (469, 468, 484, 485), (461, 462, 478, 477), (470, 469, 485, 486), (462, 463, 479, 478), (471, 470, 486, 487), (463, 457, 473, 479), (457, 456, 472, 473), (465, 471, 487, 481), (488, 490, 491, 492, 493, 494, 495, 489), (496, 497, 503, 502, 501, 500, 499, 498), (487, 486, 502, 503), (479, 473, 489, 495), (473, 472, 488, 489), (481, 487, 503, 497), (480, 481, 497, 496), (472, 474, 490, 488), (482, 480, 496, 498), (474, 475, 491, 490), (483, 482, 498, 499), (475, 476, 492, 491), (484, 483, 499, 500), (476, 477, 493, 492), (485, 484, 500, 501), (477, 478, 494, 493), (504, 505, 511, 510, 509, 508, 507, 506), (512, 514, 515, 516, 517, 518, 519, 513), (521, 520, 536, 537), (527, 521, 537, 543), (504, 506, 522, 520), (514, 512, 528, 530), (506, 507, 523, 522), (515, 514, 530, 531), (507, 508, 524, 523), (516, 515, 531, 532), (508, 509, 525, 524), (517, 516, 532, 533), (509, 510, 526, 525), (518, 517, 533, 534), (510, 511, 527, 526), (519, 518, 534, 535), (511, 505, 521, 527), (505, 504, 520, 521), (513, 519, 535, 529), (512, 513, 529, 528), (541, 542, 558, 557), (549, 548, 564, 565), (529, 535, 551, 545), (528, 529, 545, 544), (520, 522, 538, 536), (530, 528, 544, 546), (522, 523, 539, 538), (531, 530, 546, 547), (523, 524, 540, 539), (532, 531, 547, 548), (524, 525, 541, 540), (533, 532, 548, 549), (525, 526, 542, 541), (534, 533, 549, 550), (526, 527, 543, 542), (535, 534, 550, 551), (552, 554, 555, 556, 557, 558, 559, 553), (560, 561, 567, 566, 565, 564, 563, 562), (550, 549, 565, 566), (542, 543, 559, 558), (551, 550, 566, 567), (543, 537, 553, 559), (537, 536, 552, 553), (545, 551, 567, 561), (544, 545, 561, 560), (536, 538, 554, 552), (546, 544, 560, 562), (538, 539, 555, 554), (547, 546, 562, 563), (539, 540, 556, 555), (548, 547, 563, 564), (540, 541, 557, 556), (568, 569, 575, 574, 573, 572, 571, 570), (576, 578, 579, 580, 581, 582, 583, 577), (599, 598, 614, 615), (590, 591, 607, 606), (569, 568, 584, 585), (577, 583, 599, 593), (576, 577, 593, 592), (568, 570, 586, 584), (578, 576, 592, 594), (570, 571, 587, 586), (579, 578, 594, 595), (571, 572, 588, 587), (580, 579, 595, 596), (572, 573, 589, 588), (581, 580, 596, 597), (573, 574, 590, 589), (582, 581, 597, 598), (574, 575, 591, 590), (583, 582, 598, 599), (575, 569, 585, 591), (600, 602, 603, 604, 605, 606, 607, 601), (608, 609, 615, 614, 613, 612, 611, 610), (591, 585, 601, 607), (585, 584, 600, 601), (593, 599, 615, 609), (592, 593, 609, 608), (584, 586, 602, 600), (594, 592, 608, 610), (586, 587, 603, 602), (595, 594, 610, 611), (587, 588, 604, 603), (596, 595, 611, 612), (588, 589, 605, 604), (597, 596, 612, 613), (589, 590, 606, 605), (598, 597, 613, 614), (617, 616, 623, 622, 621, 620, 619, 618), (628, 629, 637, 636), (617, 618, 626, 624), (622, 623, 631, 630), (620, 621, 629, 628), (618, 619, 627, 626), (616, 617, 624, 625), (623, 616, 625, 631), (621, 622, 630, 629), (619, 620, 628, 627), (638, 639, 647, 646), (626, 627, 635, 634), (625, 624, 632, 633), (631, 625, 633, 639), (629, 630, 638, 637), (627, 628, 636, 635), (624, 626, 634, 632), (630, 631, 639, 638), (645, 646, 662, 661), (636, 637, 645, 644), (634, 635, 643, 642), (633, 632, 640, 641), (639, 633, 641, 647), (637, 638, 646, 645), (635, 636, 644, 643), (632, 634, 642, 640), (648, 649, 655, 654, 653, 652, 651, 650), (659, 660, 668, 667), (643, 644, 660, 659), (640, 642, 658, 656), (646, 647, 663, 662), (644, 645, 661, 660), (642, 643, 659, 658), (641, 640, 656, 657), (647, 641, 657, 663), (664, 666, 667, 668, 669, 670, 671, 665), (656, 658, 666, 664), (662, 663, 671, 670), (660, 661, 669, 668), (658, 659, 667, 666), (657, 656, 664, 665), (663, 657, 665, 671), (661, 662, 670, 669), (676, 677, 685, 684), (649, 648, 672, 673), (655, 649, 673, 679), (653, 654, 678, 677), (651, 652, 676, 675), (648, 650, 674, 672), (654, 655, 679, 678), (652, 653, 677, 676), (650, 651, 675, 674), (686, 687, 695, 694), (674, 675, 683, 682), (673, 672, 680, 681), (679, 673, 681, 687), (677, 678, 686, 685), (675, 676, 684, 683), (672, 674, 682, 680), (678, 679, 687, 686), (688, 690, 691, 692, 693, 694, 695, 689), (684, 685, 693, 692), (682, 683, 691, 690), (681, 680, 688, 689), (687, 681, 689, 695), (685, 686, 694, 693), (683, 684, 692, 691), (680, 682, 690, 688), (696, 698, 699, 700, 701, 702, 703, 697), (704, 712, 713, 705), (703, 711, 710, 702), (701, 709, 708, 700), (699, 707, 706, 698), (696, 704, 705, 697), (697, 705, 711, 703), (702, 710, 709, 701), (700, 708, 707, 699), (698, 706, 704, 696), (712, 713, 719, 718, 717, 716, 715, 714), (705, 713, 719, 711), (710, 718, 717, 709), (708, 716, 715, 707), (706, 714, 712, 704), (711, 719, 718, 710), (709, 717, 716, 708), (707, 715, 714, 706), (256, 257, 263, 262, 261, 260, 259, 258), (721, 729, 735, 727), (731, 739, 738, 730), (726, 734, 733, 725), (724, 732, 731, 723), (722, 730, 728, 720), (727, 735, 734, 726), (725, 733, 732, 724), (723, 731, 730, 722), (720, 728, 729, 721), (743, 751, 750, 742), (728, 736, 737, 729), (729, 737, 743, 735), (734, 742, 741, 733), (732, 740, 739, 731), (730, 738, 736, 728), (735, 743, 742, 734), (733, 741, 740, 732), (744, 746, 747, 748, 749, 750, 751, 745), (741, 749, 748, 740), (739, 747, 746, 738), (736, 744, 745, 737), (737, 745, 751, 743), (742, 750, 749, 741), (740, 748, 747, 739), (738, 746, 744, 736), (752, 754, 755, 756, 757, 758, 759, 753), (762, 770, 768, 760), (753, 761, 767, 759), (758, 766, 765, 757), (756, 764, 763, 755), (754, 762, 760, 752), (759, 767, 766, 758), (757, 765, 764, 756), (755, 763, 762, 754), (752, 760, 761, 753), (768, 769, 775, 774, 773, 772, 771, 770), (767, 775, 774, 766), (765, 773, 772, 764), (763, 771, 770, 762), (760, 768, 769, 761), (761, 769, 775, 767), (766, 774, 773, 765), (764, 772, 771, 763), (780, 812, 811, 779), (790, 798, 799, 791), (779, 787, 788, 780), (777, 784, 786, 778), (782, 790, 791, 783), (780, 788, 789, 781), (778, 786, 787, 779), (776, 785, 784, 777), (783, 791, 785, 776), (781, 789, 790, 782), (792, 800, 802, 794), (788, 796, 797, 789), (786, 794, 795, 787), (785, 793, 792, 784), (791, 799, 793, 785), (789, 797, 798, 790), (787, 795, 796, 788), (784, 792, 794, 786), (800, 802, 803, 804, 805, 806, 807, 801), (798, 806, 807, 799), (796, 804, 805, 797), (794, 802, 803, 795), (793, 801, 800, 792), (799, 807, 801, 793), (797, 805, 806, 798), (795, 803, 804, 796), (811, 819, 818, 810), (778, 810, 808, 777), (783, 815, 814, 782), (781, 813, 812, 780), (779, 811, 810, 778), (777, 808, 809, 776), (776, 809, 815, 783), (782, 814, 813, 781), (823, 831, 830, 822), (808, 816, 817, 809), (809, 817, 823, 815), (814, 822, 821, 813), (812, 820, 819, 811), (810, 818, 816, 808), (815, 823, 822, 814), (813, 821, 820, 812), (824, 826, 827, 828, 829, 830, 831, 825), (821, 829, 828, 820), (819, 827, 826, 818), (816, 824, 825, 817), (817, 825, 831, 823), (822, 830, 829, 821), (820, 828, 827, 819), (818, 826, 824, 816)])
me_cube.materials.append(mat_material)
me_cube.use_remesh_preserve_volume = False
me_cube.use_remesh_preserve_attributes = False
me_cube.use_mirror_vertex_groups = False
me_cube.update()

# ---- objects
ob_empty = bpy.data.objects.new('Empty', None)
ob_cube = bpy.data.objects.new('Cube', me_cube)
ob_lamp = bpy.data.objects.new('Lamp', light_lamp)
ob_camera = bpy.data.objects.new('Camera', cam_camera)

# ---- transforms, parenting, visibility, modifiers, constraints
ob_empty.location = (2.176, 0.8946, 3.456)
ob_empty.rotation_euler = (1.571, 3.142, -0.0)
ob_empty.empty_display_type = 'IMAGE'
ob_empty.empty_image_offset = (0.0, 0.0)
ob_empty.lineart.crease_threshold = 0.0
ob_cube.location = (0.1483, 1.845, 8.717)
ob_cube.rotation_euler = (1.571, 2.618, -1.125e-07)
ob_cube.lock_rotations_4d = False
ob_cube.empty_display_type = 'ARROWS'
ob_cube.lineart.crease_threshold = 0.0
ob_lamp.location = (0.515, -5.009, 2.45)
ob_lamp.rotation_euler = (-0.7412, 1.871, -2.954)
ob_lamp.lock_rotations_4d = False
ob_lamp.empty_display_type = 'ARROWS'
ob_lamp.color = (0.0, 0.0, 0.0, 0.0)
ob_lamp.lineart.crease_threshold = 0.0
ob_camera.location = (-2.89, -4.449, 9.963)
ob_camera.rotation_euler = (2.669, 2.327, -0.01577)
ob_camera.lock_rotations_4d = False
ob_camera.empty_display_type = 'ARROWS'
ob_camera.color = (0.0, 0.0, 0.0, 0.0)
ob_camera.display_type = 'WIRE'
ob_camera.lineart.crease_threshold = 0.0

# ---- collection membership
col_collection_1.objects.link(ob_empty)
col_collection_1.objects.link(ob_cube)
col_collection_1.objects.link(ob_lamp)
col_collection_1.objects.link(ob_camera)

# ---- scene / render settings (as saved in the file)
scene.camera = ob_camera
scene.frame_start = 1; scene.frame_end = 250; scene.frame_set(1)
scene.render.engine = 'BLENDER_EEVEE_NEXT'
scene.render.resolution_percentage = 50
scene.render.dither_intensity = 0.0
scene.cycles.use_denoising = False
scene.cycles.samples = 10
scene.cycles.sampling_pattern = 'TABULATED_SOBOL'
scene.cycles.light_sampling_threshold = 0.0
scene.cycles.use_adaptive_sampling = False
scene.cycles.use_light_tree = False
scene.cycles.blur_glossy = 0.0
scene.cycles.pixel_filter_type = 'GAUSSIAN'
scene.cycles.sample_clamp_indirect = 0.0
scene.view_settings.view_transform = 'Standard'
bpy.context.view_layer.update()
